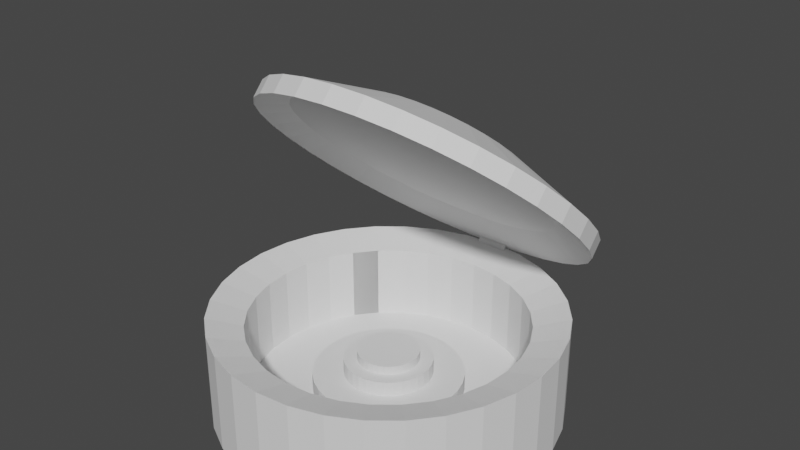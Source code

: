 # Source: Spieluhr.blend  (saved by Blender 3.0.42; exported with 4.5.12 LTS)
import bpy
from mathutils import Matrix  # noqa: F401  (used for matrix-valued properties, if any)

bpy.ops.wm.read_factory_settings(use_empty=True)
scene = bpy.context.scene
scene.name = 'Scene'

# ---- collections
col_collection = bpy.data.collections.new('Collection'); scene.collection.children.link(col_collection)

# ---- world
world_world = bpy.data.worlds.new('World'); scene.world = world_world
world_world.use_nodes = True; world_world.node_tree.nodes.clear()
_N = world_world.node_tree.nodes; _L = world_world.node_tree.links
n0 = _N.new('ShaderNodeOutputWorld'); n0.name = 'World Output'; n0.location = (300, 300)
n1 = _N.new('ShaderNodeBackground'); n1.name = 'Background'; n1.location = (10, 300)
n1.inputs[0].default_value = (0.05088, 0.05088, 0.05088, 1.0)
_L.new(n1.outputs[0], n0.inputs[0])
n0.is_active_output = True
world_world.color = (0.05088, 0.05088, 0.05088)
world_world.use_sun_shadow = False
world_world.sun_shadow_jitter_overblur = 0.0

# ---- meshes
me_cylinder = bpy.data.meshes.new('Cylinder')
me_cylinder.from_pydata([(-1.02e-10, 1.015, -1.004), (-1.02e-10, 1.015, -0.4105), (0.1979, 0.995, -1.004), (0.1979, 0.995, -0.4105), (0.3882, 0.9373, -1.004), (0.3882, 0.9373, -0.4105), (0.5636, 0.8435, -1.004), (0.5636, 0.8435, -0.4105), (0.7174, 0.7174, -1.004), (0.7174, 0.7174, -0.4105), (0.8435, 0.5636, -1.004), (0.8435, 0.5636, -0.4105), (0.9373, 0.3882, -1.004), (0.9373, 0.3882, -0.4105), (0.995, 0.1979, -1.004), (0.995, 0.1979, -0.4105), (1.015, -4.431e-08, -1.004), (1.015, -4.431e-08, -0.4105), (0.995, -0.1979, -1.004), (0.995, -0.1979, -0.4105), (0.9373, -0.3882, -1.004), (0.9373, -0.3882, -0.4105), (0.8435, -0.5636, -1.004), (0.8435, -0.5636, -0.4105), (0.7174, -0.7174, -1.004), (0.7174, -0.7174, -0.4105), (0.5636, -0.8435, -1.004), (0.5636, -0.8435, -0.4105), (0.3882, -0.9373, -1.004), (0.3882, -0.9373, -0.4105), (0.1979, -0.995, -1.004), (0.1979, -0.995, -0.4105), (-8.879e-08, -1.015, -1.004), (-8.879e-08, -1.015, -0.4105), (-0.1979, -0.995, -1.004), (-0.1979, -0.995, -0.4105), (-0.3882, -0.9373, -1.004), (-0.3882, -0.9373, -0.4105), (-0.5636, -0.8435, -1.004), (-0.5636, -0.8435, -0.4105), (-0.7174, -0.7174, -1.004), (-0.7174, -0.7174, -0.4105), (-0.8435, -0.5636, -1.004), (-0.8435, -0.5636, -0.4105), (-0.9373, -0.3882, -1.004), (-0.9373, -0.3882, -0.4105), (-0.995, -0.1979, -1.004), (-0.995, -0.1979, -0.4105), (-1.015, 1.213e-08, -1.004), (-1.015, 1.213e-08, -0.4105), (-0.995, 0.1979, -1.004), (-0.995, 0.1979, -0.4105), (-0.9373, 0.3882, -1.004), (-0.9373, 0.3882, -0.4105), (-0.8435, 0.5636, -1.004), (-0.8435, 0.5636, -0.4105), (-0.7174, 0.7174, -1.004), (-0.7174, 0.7174, -0.4105), (-0.5636, 0.8435, -1.004), (-0.5636, 0.8435, -0.4105), (-0.3882, 0.9373, -1.004), (-0.3882, 0.9373, -0.4105), (-0.1979, 0.995, -1.004), (-0.1979, 0.995, -0.4105), (1.632e-10, 0.8033, -1.005), (0.1567, 0.7878, -1.005), (0.1567, 0.7878, -0.4723), (1.632e-10, 0.8033, -0.4723), (0.3074, 0.7421, -1.005), (0.3074, 0.7421, -0.4723), (0.4463, 0.6679, -1.005), (0.4463, 0.6679, -0.4723), (0.568, 0.568, -1.005), (0.568, 0.568, -0.4723), (0.6679, 0.4463, -1.005), (0.6679, 0.4463, -0.4723), (0.7421, 0.3074, -1.005), (0.7421, 0.3074, -0.4723), (0.7878, 0.1567, -1.005), (0.7878, 0.1567, -0.4723), (0.8033, -3.655e-08, -1.005), (0.8033, -3.655e-08, -0.4723), (0.7878, -0.1567, -1.005), (0.7878, -0.1567, -0.4723), (0.7421, -0.3074, -1.005), (0.7421, -0.3074, -0.4723), (0.6679, -0.4463, -1.005), (0.6679, -0.4463, -0.4723), (0.568, -0.568, -1.005), (0.568, -0.568, -0.4723), (0.4463, -0.6679, -1.005), (0.4463, -0.6679, -0.4723), (0.3074, -0.7421, -1.005), (0.3074, -0.7421, -0.4723), (0.1567, -0.7878, -1.005), (0.1567, -0.7878, -0.4723), (-7.006e-08, -0.8033, -1.005), (-7.006e-08, -0.8033, -0.4723), (-0.1567, -0.7878, -1.005), (-0.1567, -0.7878, -0.4723), (-0.3074, -0.7421, -1.005), (-0.3074, -0.7421, -0.4723), (-0.4463, -0.6679, -1.005), (-0.4463, -0.6679, -0.4723), (-0.568, -0.568, -1.005), (-0.568, -0.568, -0.4723), (-0.6679, -0.4463, -1.005), (-0.6679, -0.4463, -0.4723), (-0.7421, -0.3074, -1.005), (-0.7421, -0.3074, -0.4723), (-0.7878, -0.1567, -1.005), (-0.7878, -0.1567, -0.4723), (-0.8033, 8.142e-09, -1.005), (-0.8033, 8.142e-09, -0.4723), (-0.7878, 0.1567, -1.005), (-0.7878, 0.1567, -0.4723), (-0.7421, 0.3074, -1.005), (-0.7421, 0.3074, -0.4723), (-0.6679, 0.4463, -1.005), (-0.6679, 0.4463, -0.4723), (-0.568, 0.568, -1.005), (-0.568, 0.568, -0.4723), (-0.4463, 0.6679, -1.005), (-0.4463, 0.6679, -0.4723), (-0.3074, 0.7421, -1.005), (-0.3074, 0.7421, -0.4723), (-0.1567, 0.7878, -1.005), (-0.1567, 0.7878, -0.4723), (4.659e-10, 0.8033, -0.9231), (0.1567, 0.7878, -0.9231), (0.3074, 0.7421, -0.9231), (0.4463, 0.6679, -0.9231), (0.568, 0.568, -0.9231), (0.6679, 0.4463, -0.9231), (0.7421, 0.3074, -0.9231), (0.7878, 0.1567, -0.9231), (0.8033, -3.655e-08, -0.9231), (0.7878, -0.1567, -0.9231), (0.7421, -0.3074, -0.9231), (0.6679, -0.4463, -0.9231), (0.568, -0.568, -0.9231), (0.4463, -0.6679, -0.9231), (0.3074, -0.7421, -0.9231), (0.1567, -0.7878, -0.9231), (-6.976e-08, -0.8033, -0.9231), (-0.1567, -0.7878, -0.9231), (-0.3074, -0.7421, -0.9231), (-0.4463, -0.6679, -0.9231), (-0.568, -0.568, -0.9231), (-0.6679, -0.4463, -0.9231), (-0.7421, -0.3074, -0.9231), (-0.7878, -0.1567, -0.9231), (-0.8033, 8.142e-09, -0.9231), (-0.7878, 0.1567, -0.9231), (-0.7421, 0.3074, -0.9231), (-0.6679, 0.4463, -0.9231), (-0.568, 0.568, -0.9231), (-0.4463, 0.6679, -0.9231), (-0.3074, 0.7421, -0.9231), (-0.1567, 0.7878, -0.9231)], [], [(0, 1, 3, 2), (2, 3, 5, 4), (4, 5, 7, 6), (6, 7, 9, 8), (8, 9, 11, 10), (10, 11, 13, 12), (12, 13, 15, 14), (14, 15, 17, 16), (16, 17, 19, 18), (18, 19, 21, 20), (20, 21, 23, 22), (22, 23, 25, 24), (24, 25, 27, 26), (26, 27, 29, 28), (28, 29, 31, 30), (30, 31, 33, 32), (32, 33, 35, 34), (34, 35, 37, 36), (36, 37, 39, 38), (38, 39, 41, 40), (40, 41, 43, 42), (42, 43, 45, 44), (44, 45, 47, 46), (46, 47, 49, 48), (48, 49, 51, 50), (50, 51, 53, 52), (52, 53, 55, 54), (54, 55, 57, 56), (56, 57, 59, 58), (58, 59, 61, 60), (29, 27, 91, 93), (60, 61, 63, 62), (62, 63, 1, 0), (44, 46, 110, 108), (104, 106, 149, 148), (62, 0, 64, 126), (47, 45, 109, 111), (10, 12, 76, 74), (1, 63, 127, 67), (28, 30, 94, 92), (13, 11, 75, 77), (46, 48, 112, 110), (31, 29, 93, 95), (49, 47, 111, 113), (12, 14, 78, 76), (30, 32, 96, 94), (15, 13, 77, 79), (48, 50, 114, 112), (33, 31, 95, 97), (51, 49, 113, 115), (14, 16, 80, 78), (32, 34, 98, 96), (17, 15, 79, 81), (50, 52, 116, 114), (35, 33, 97, 99), (53, 51, 115, 117), (16, 18, 82, 80), (34, 36, 100, 98), (19, 17, 81, 83), (0, 2, 65, 64), (52, 54, 118, 116), (37, 35, 99, 101), (3, 1, 67, 66), (55, 53, 117, 119), (18, 20, 84, 82), (36, 38, 102, 100), (21, 19, 83, 85), (54, 56, 120, 118), (39, 37, 101, 103), (2, 4, 68, 65), (57, 55, 119, 121), (20, 22, 86, 84), (5, 3, 66, 69), (38, 40, 104, 102), (23, 21, 85, 87), (56, 58, 122, 120), (41, 39, 103, 105), (4, 6, 70, 68), (59, 57, 121, 123), (22, 24, 88, 86), (7, 5, 69, 71), (40, 42, 106, 104), (25, 23, 87, 89), (58, 60, 124, 122), (43, 41, 105, 107), (6, 8, 72, 70), (61, 59, 123, 125), (24, 26, 90, 88), (9, 7, 71, 73), (42, 44, 108, 106), (27, 25, 89, 91), (60, 62, 126, 124), (45, 43, 107, 109), (8, 10, 74, 72), (63, 61, 125, 127), (26, 28, 92, 90), (11, 9, 73, 75), (93, 92, 94, 95), (119, 118, 120, 121), (118, 119, 121, 123, 122, 120), (117, 116, 118, 119), (115, 114, 116, 117), (113, 112, 114, 115), (111, 110, 112, 113), (109, 108, 110, 111), (107, 106, 108, 109), (105, 104, 106, 107), (103, 102, 104, 105), (101, 100, 102, 103), (99, 98, 100, 101), (97, 96, 98, 99), (95, 94, 96, 97), (91, 90, 92, 93), (89, 88, 90, 91), (87, 86, 88, 89), (85, 84, 86, 87), (83, 82, 84, 85), (81, 80, 82, 83), (79, 78, 80, 81), (77, 76, 78, 79), (75, 74, 76, 77), (73, 72, 74, 75), (71, 70, 72, 73), (69, 68, 70, 71), (66, 65, 68, 69), (67, 64, 65, 66), (127, 126, 64, 67), (125, 124, 126, 127), (123, 122, 124, 125), (128, 129, 130, 131, 132, 133, 134, 135, 136, 137, 138, 139, 140, 141, 142, 143, 144, 145, 146, 147, 148, 149, 150, 151, 152, 153, 154, 155, 156, 157, 158, 159), (64, 65, 129, 128), (118, 120, 156, 155), (78, 80, 136, 135), (92, 94, 143, 142), (106, 108, 150, 149), (65, 68, 130, 129), (120, 122, 157, 156), (80, 82, 137, 136), (94, 96, 144, 143), (108, 110, 151, 150), (68, 70, 131, 130), (122, 124, 158, 157), (82, 84, 138, 137), (96, 98, 145, 144), (110, 112, 152, 151), (70, 72, 132, 131), (124, 126, 159, 158), (84, 86, 139, 138), (98, 100, 146, 145), (112, 114, 153, 152), (72, 74, 133, 132), (126, 64, 128, 159), (86, 88, 140, 139), (100, 102, 147, 146), (114, 116, 154, 153), (74, 76, 134, 133), (88, 90, 141, 140), (102, 104, 148, 147), (116, 118, 155, 154), (76, 78, 135, 134), (90, 92, 142, 141)])
_uv = me_cylinder.uv_layers.new(name='UVMap')
_uv.uv.foreach_set('vector', [1.0, 0.5, 1.0, 1.0, 0.9688, 1.0, 0.9688, 0.5, 0.9688, 0.5, 0.9688, 1.0, 0.9375, 1.0, 0.9375, 0.5, 0.9375, 0.5, 0.9375, 1.0, 0.9062, 1.0, 0.9062, 0.5, 0.9062, 0.5, 0.9062, 1.0, 0.875, 1.0, 0.875, 0.5, 0.875, 0.5, 0.875, 1.0, 0.8438, 1.0, 0.8438, 0.5, 0.8438, 0.5, 0.8438, 1.0, 0.8125, 1.0, 0.8125, 0.5, 0.8125, 0.5, 0.8125, 1.0, 0.7812, 1.0, 0.7812, 0.5, 0.7812, 0.5, 0.7812, 1.0, 0.75, 1.0, 0.75, 0.5, 0.75, 0.5, 0.75, 1.0, 0.7188, 1.0, 0.7188, 0.5, 0.7188, 0.5, 0.7188, 1.0, 0.6875, 1.0, 0.6875, 0.5, 0.6875, 0.5, 0.6875, 1.0, 0.6562, 1.0, 0.6562, 0.5, 0.6562, 0.5, 0.6562, 1.0, 0.625, 1.0, 0.625, 0.5, 0.625, 0.5, 0.625, 1.0, 0.5938, 1.0, 0.5938, 0.5, 0.5938, 0.5, 0.5938, 1.0, 0.5625, 1.0, 0.5625, 0.5, 0.5625, 0.5, 0.5625, 1.0, 0.5312, 1.0, 0.5312, 0.5, 0.5312, 0.5, 0.5312, 1.0, 0.5, 1.0, 0.5, 0.5, 0.5, 0.5, 0.5, 1.0, 0.4688, 1.0, 0.4688, 0.5, 0.4688, 0.5, 0.4688, 1.0, 0.4375, 1.0, 0.4375, 0.5, 0.4375, 0.5, 0.4375, 1.0, 0.4062, 1.0, 0.4062, 0.5, 0.4062, 0.5, 0.4062, 1.0, 0.375, 1.0, 0.375, 0.5, 0.375, 0.5, 0.375, 1.0, 0.3438, 1.0, 0.3438, 0.5, 0.3438, 0.5, 0.3438, 1.0, 0.3125, 1.0, 0.3125, 0.5, 0.3125, 0.5, 0.3125, 1.0, 0.2812, 1.0, 0.2812, 0.5, 0.2812, 0.5, 0.2812, 1.0, 0.25, 1.0, 0.25, 0.5, 0.25, 0.5, 0.25, 1.0, 0.2188, 1.0, 0.2188, 0.5, 0.2188, 0.5, 0.2188, 1.0, 0.1875, 1.0, 0.1875, 0.5, 0.1875, 0.5, 0.1875, 1.0, 0.1562, 1.0, 0.1562, 0.5, 0.1562, 0.5, 0.1562, 1.0, 0.125, 1.0, 0.125, 0.5, 0.125, 0.5, 0.125, 1.0, 0.09375, 1.0, 0.09375, 0.5, 0.09375, 0.5, 0.09375, 1.0, 0.0625, 1.0, 0.0625, 0.5, 0.5625, 1.0, 0.5938, 1.0, 0.5938, 1.0, 0.5625, 1.0, 0.0625, 0.5, 0.0625, 1.0, 0.03125, 1.0, 0.03125, 0.5, 0.03125, 0.5, 0.03125, 1.0, 0.0, 1.0, 0.0, 0.5, 0.3125, 0.5, 0.2812, 0.5, 0.2812, 0.5, 0.3125, 0.5, 0.375, 0.5, 0.3438, 0.5, 0.3438, 0.5, 0.375, 0.5, 0.03125, 0.5, 0.0, 0.5, 0.0, 0.5, 0.03125, 0.5, 0.2812, 1.0, 0.3125, 1.0, 0.3125, 1.0, 0.2812, 1.0, 0.8438, 0.5, 0.8125, 0.5, 0.8125, 0.5, 0.8438, 0.5, 0.0, 1.0, 0.03125, 1.0, 0.03125, 1.0, 0.0, 1.0, 0.5625, 0.5, 0.5312, 0.5, 0.5312, 0.5, 0.5625, 0.5, 0.8125, 1.0, 0.8438, 1.0, 0.8438, 1.0, 0.8125, 1.0, 0.2812, 0.5, 0.25, 0.5, 0.25, 0.5, 0.2812, 0.5, 0.5312, 1.0, 0.5625, 1.0, 0.5625, 1.0, 0.5312, 1.0, 0.25, 1.0, 0.2812, 1.0, 0.2812, 1.0, 0.25, 1.0, 0.8125, 0.5, 0.7812, 0.5, 0.7812, 0.5, 0.8125, 0.5, 0.5312, 0.5, 0.5, 0.5, 0.5, 0.5, 0.5312, 0.5, 0.7812, 1.0, 0.8125, 1.0, 0.8125, 1.0, 0.7812, 1.0, 0.25, 0.5, 0.2188, 0.5, 0.2188, 0.5, 0.25, 0.5, 0.5, 1.0, 0.5312, 1.0, 0.5312, 1.0, 0.5, 1.0, 0.2188, 1.0, 0.25, 1.0, 0.25, 1.0, 0.2188, 1.0, 0.7812, 0.5, 0.75, 0.5, 0.75, 0.5, 0.7812, 0.5, 0.5, 0.5, 0.4688, 0.5, 0.4688, 0.5, 0.5, 0.5, 0.75, 1.0, 0.7812, 1.0, 0.7812, 1.0, 0.75, 1.0, 0.2188, 0.5, 0.1875, 0.5, 0.1875, 0.5, 0.2188, 0.5, 0.4688, 1.0, 0.5, 1.0, 0.5, 1.0, 0.4688, 1.0, 0.1875, 1.0, 0.2188, 1.0, 0.2188, 1.0, 0.1875, 1.0, 0.75, 0.5, 0.7188, 0.5, 0.7188, 0.5, 0.75, 0.5, 0.4688, 0.5, 0.4375, 0.5, 0.4375, 0.5, 0.4688, 0.5, 0.7188, 1.0, 0.75, 1.0, 0.75, 1.0, 0.7188, 1.0, 1.0, 0.5, 0.9688, 0.5, 0.9688, 0.5, 1.0, 0.5, 0.1875, 0.5, 0.1562, 0.5, 0.1562, 0.5, 0.1875, 0.5, 0.4375, 1.0, 0.4688, 1.0, 0.4688, 1.0, 0.4375, 1.0, 0.9688, 1.0, 1.0, 1.0, 1.0, 1.0, 0.9688, 1.0, 0.1562, 1.0, 0.1875, 1.0, 0.1875, 1.0, 0.1562, 1.0, 0.7188, 0.5, 0.6875, 0.5, 0.6875, 0.5, 0.7188, 0.5, 0.4375, 0.5, 0.4062, 0.5, 0.4062, 0.5, 0.4375, 0.5, 0.6875, 1.0, 0.7188, 1.0, 0.7188, 1.0, 0.6875, 1.0, 0.1562, 0.5, 0.125, 0.5, 0.125, 0.5, 0.1562, 0.5, 0.4062, 1.0, 0.4375, 1.0, 0.4375, 1.0, 0.4062, 1.0, 0.9688, 0.5, 0.9375, 0.5, 0.9375, 0.5, 0.9688, 0.5, 0.125, 1.0, 0.1562, 1.0, 0.1562, 1.0, 0.125, 1.0, 0.6875, 0.5, 0.6562, 0.5, 0.6562, 0.5, 0.6875, 0.5, 0.9375, 1.0, 0.9688, 1.0, 0.9688, 1.0, 0.9375, 1.0, 0.4062, 0.5, 0.375, 0.5, 0.375, 0.5, 0.4062, 0.5, 0.6562, 1.0, 0.6875, 1.0, 0.6875, 1.0, 0.6562, 1.0, 0.125, 0.5, 0.09375, 0.5, 0.09375, 0.5, 0.125, 0.5, 0.375, 1.0, 0.4062, 1.0, 0.4062, 1.0, 0.375, 1.0, 0.9375, 0.5, 0.9062, 0.5, 0.9062, 0.5, 0.9375, 0.5, 0.09375, 1.0, 0.125, 1.0, 0.125, 1.0, 0.09375, 1.0, 0.6562, 0.5, 0.625, 0.5, 0.625, 0.5, 0.6562, 0.5, 0.9062, 1.0, 0.9375, 1.0, 0.9375, 1.0, 0.9062, 1.0, 0.375, 0.5, 0.3438, 0.5, 0.3438, 0.5, 0.375, 0.5, 0.625, 1.0, 0.6562, 1.0, 0.6562, 1.0, 0.625, 1.0, 0.09375, 0.5, 0.0625, 0.5, 0.0625, 0.5, 0.09375, 0.5, 0.3438, 1.0, 0.375, 1.0, 0.375, 1.0, 0.3438, 1.0, 0.9062, 0.5, 0.875, 0.5, 0.875, 0.5, 0.9062, 0.5, 0.0625, 1.0, 0.09375, 1.0, 0.09375, 1.0, 0.0625, 1.0, 0.625, 0.5, 0.5938, 0.5, 0.5938, 0.5, 0.625, 0.5, 0.875, 1.0, 0.9062, 1.0, 0.9062, 1.0, 0.875, 1.0, 0.3438, 0.5, 0.3125, 0.5, 0.3125, 0.5, 0.3438, 0.5, 0.5938, 1.0, 0.625, 1.0, 0.625, 1.0, 0.5938, 1.0, 0.0625, 0.5, 0.03125, 0.5, 0.03125, 0.5, 0.0625, 0.5, 0.3125, 1.0, 0.3438, 1.0, 0.3438, 1.0, 0.3125, 1.0, 0.875, 0.5, 0.8438, 0.5, 0.8438, 0.5, 0.875, 0.5, 0.03125, 1.0, 0.0625, 1.0, 0.0625, 1.0, 0.03125, 1.0, 0.5938, 0.5, 0.5625, 0.5, 0.5625, 0.5, 0.5938, 0.5, 0.8438, 1.0, 0.875, 1.0, 0.875, 1.0, 0.8438, 1.0, 0.0, 0.0, 0.0, 0.0, 0.0, 0.0, 0.0, 0.0, 0.0, 0.0, 0.0, 0.0, 0.0, 0.0, 0.0, 0.0, 0.0, 0.0, 0.0, 0.0, 0.125, 1.0, 0.09375, 1.0, 0.6167, 0.4496, 0.5803, 0.4197, 0.0, 0.0, 0.0, 0.0, 0.0, 0.0, 0.0, 0.0, 0.0, 0.0, 0.0, 0.0, 0.0, 0.0, 0.0, 0.0, 0.0, 0.0, 0.0, 0.0, 0.0, 0.0, 0.0, 0.0, 0.0, 0.0, 0.0, 0.0, 0.0, 0.0, 0.0, 0.0, 0.0, 0.0, 0.0, 0.0, 0.0, 0.0, 0.0, 0.0, 0.0, 0.0, 0.0, 0.0, 0.0, 0.0, 0.0, 0.0, 0.0, 0.0, 0.0, 0.0, 0.0, 0.0, 0.0, 0.0, 0.0, 0.0, 0.0, 0.0, 0.0, 0.0, 0.0, 0.0, 0.0, 0.0, 0.0, 0.0, 0.0, 0.0, 0.0, 0.0, 0.0, 0.0, 0.0, 0.0, 0.0, 0.0, 0.0, 0.0, 0.0, 0.0, 0.0, 0.0, 0.0, 0.0, 0.0, 0.0, 0.0, 0.0, 0.0, 0.0, 0.0, 0.0, 0.0, 0.0, 0.0, 0.0, 0.0, 0.0, 0.0, 0.0, 0.0, 0.0, 0.0, 0.0, 0.0, 0.0, 0.0, 0.0, 0.0, 0.0, 0.0, 0.0, 0.0, 0.0, 0.0, 0.0, 0.0, 0.0, 0.0, 0.0, 0.0, 0.0, 0.0, 0.0, 0.0, 0.0, 0.0, 0.0, 0.0, 0.0, 0.0, 0.0, 0.0, 0.0, 0.0, 0.0, 0.0, 0.0, 0.0, 0.0, 0.0, 0.0, 0.0, 0.0, 0.0, 0.0, 0.0, 0.0, 0.0, 0.0, 0.0, 0.0, 0.0, 0.0, 0.0, 0.0, 0.0, 0.0, 0.0, 0.0, 0.0, 0.0, 0.0, 0.0, 0.0, 0.0, 0.0, 0.0, 0.0, 0.0, 0.0, 0.0, 0.0, 0.0, 0.0, 0.0, 0.0, 0.0, 0.0, 0.0, 0.0, 0.0, 0.0, 0.0, 0.0, 0.0, 0.0, 0.0, 0.0, 0.0, 0.0, 0.0, 0.0, 0.0, 0.0, 0.0, 0.0, 0.0, 0.0, 0.0, 0.0, 0.0, 0.0, 0.0, 0.0, 0.0, 0.0, 0.0, 0.0, 0.0, 0.0, 0.0, 0.0, 0.0, 0.0, 0.0, 0.0, 0.0, 0.0, 0.0, 0.0, 0.0, 0.0, 0.0, 0.0, 0.0, 0.0, 0.0, 0.0, 0.0, 0.75, 0.49, 0.7968, 0.4854, 0.8418, 0.4717, 0.8833, 0.4496, 0.9197, 0.4197, 0.9496, 0.3833, 0.9717, 0.3418, 0.9854, 0.2968, 0.99, 0.25, 0.9854, 0.2032, 0.9717, 0.1582, 0.9496, 0.1167, 0.9197, 0.08029, 0.8833, 0.05045, 0.8418, 0.02827, 0.7968, 0.01461, 0.75, 0.01, 0.7032, 0.01461, 0.6582, 0.02827, 0.6167, 0.05045, 0.5803, 0.08029, 0.5504, 0.1167, 0.5283, 0.1582, 0.5146, 0.2032, 0.51, 0.25, 0.5146, 0.2968, 0.5283, 0.3418, 0.5504, 0.3833, 0.5803, 0.4197, 0.6167, 0.4496, 0.6582, 0.4717, 0.7032, 0.4854, 1.0, 0.5, 0.9688, 0.5, 0.9688, 0.5, 1.0, 0.5, 0.1562, 0.5, 0.125, 0.5, 0.125, 0.5, 0.1562, 0.5, 0.7812, 0.5, 0.75, 0.5, 0.75, 0.5, 0.7812, 0.5, 0.5625, 0.5, 0.5312, 0.5, 0.5312, 0.5, 0.5625, 0.5, 0.3438, 0.5, 0.3125, 0.5, 0.3125, 0.5, 0.3438, 0.5, 0.9688, 0.5, 0.9375, 0.5, 0.9375, 0.5, 0.9688, 0.5, 0.125, 0.5, 0.09375, 0.5, 0.09375, 0.5, 0.125, 0.5, 0.75, 0.5, 0.7188, 0.5, 0.7188, 0.5, 0.75, 0.5, 0.5312, 0.5, 0.5, 0.5, 0.5, 0.5, 0.5312, 0.5, 0.3125, 0.5, 0.2812, 0.5, 0.2812, 0.5, 0.3125, 0.5, 0.9375, 0.5, 0.9062, 0.5, 0.9062, 0.5, 0.9375, 0.5, 0.09375, 0.5, 0.0625, 0.5, 0.0625, 0.5, 0.09375, 0.5, 0.7188, 0.5, 0.6875, 0.5, 0.6875, 0.5, 0.7188, 0.5, 0.5, 0.5, 0.4688, 0.5, 0.4688, 0.5, 0.5, 0.5, 0.2812, 0.5, 0.25, 0.5, 0.25, 0.5, 0.2812, 0.5, 0.9062, 0.5, 0.875, 0.5, 0.875, 0.5, 0.9062, 0.5, 0.0625, 0.5, 0.03125, 0.5, 0.03125, 0.5, 0.0625, 0.5, 0.6875, 0.5, 0.6562, 0.5, 0.6562, 0.5, 0.6875, 0.5, 0.4688, 0.5, 0.4375, 0.5, 0.4375, 0.5, 0.4688, 0.5, 0.25, 0.5, 0.2188, 0.5, 0.2188, 0.5, 0.25, 0.5, 0.875, 0.5, 0.8438, 0.5, 0.8438, 0.5, 0.875, 0.5, 0.03125, 0.5, 0.0, 0.5, 0.0, 0.5, 0.03125, 0.5, 0.6562, 0.5, 0.625, 0.5, 0.625, 0.5, 0.6562, 0.5, 0.4375, 0.5, 0.4062, 0.5, 0.4062, 0.5, 0.4375, 0.5, 0.2188, 0.5, 0.1875, 0.5, 0.1875, 0.5, 0.2188, 0.5, 0.8438, 0.5, 0.8125, 0.5, 0.8125, 0.5, 0.8438, 0.5, 0.625, 0.5, 0.5938, 0.5, 0.5938, 0.5, 0.625, 0.5, 0.4062, 0.5, 0.375, 0.5, 0.375, 0.5, 0.4062, 0.5, 0.1875, 0.5, 0.1562, 0.5, 0.1562, 0.5, 0.1875, 0.5, 0.8125, 0.5, 0.7812, 0.5, 0.7812, 0.5, 0.8125, 0.5, 0.5938, 0.5, 0.5625, 0.5, 0.5625, 0.5, 0.5938, 0.5])
me_cylinder.use_remesh_fix_poles = True
me_cylinder.use_remesh_preserve_attributes = False
me_cylinder.update()
me_cylinder_001 = bpy.data.meshes.new('Cylinder.001')
me_cylinder_001.from_pydata([(13.28, -1.314, -3.102), (13.28, -1.314, 3.037), (13.47, -1.333, -3.102), (13.47, -1.333, 3.037), (13.66, -1.39, -3.102), (13.66, -1.39, 3.037), (13.83, -1.482, -3.102), (13.83, -1.482, 3.037), (13.98, -1.607, -3.102), (13.98, -1.607, 3.037), (14.11, -1.758, -3.102), (14.11, -1.758, 3.037), (14.2, -1.931, -3.102), (14.2, -1.931, 3.037), (14.26, -2.119, -3.102), (14.26, -2.119, 3.037), (14.28, -2.314, -3.102), (14.28, -2.314, 3.037), (14.26, -2.509, -3.102), (14.26, -2.509, 3.037), (14.2, -2.697, -3.102), (14.2, -2.697, 3.037), (14.11, -2.869, -3.102), (14.11, -2.869, 3.037), (13.98, -3.021, -3.102), (13.98, -3.021, 3.037), (13.83, -3.145, -3.102), (13.83, -3.145, 3.037), (13.66, -3.238, -3.102), (13.66, -3.238, 3.037), (13.47, -3.295, -3.102), (13.47, -3.295, 3.037), (13.28, -3.314, -3.102), (13.28, -3.314, 3.037), (13.08, -3.295, -3.102), (13.08, -3.295, 3.037), (12.89, -3.238, -3.102), (12.89, -3.238, 3.037), (12.72, -3.145, -3.102), (12.72, -3.145, 3.037), (12.57, -3.021, -3.102), (12.57, -3.021, 3.037), (12.44, -2.869, -3.102), (12.44, -2.869, 3.037), (12.35, -2.697, -3.102), (12.35, -2.697, 3.037), (12.29, -2.509, -3.102), (12.29, -2.509, 3.037), (12.28, -2.314, -3.102), (12.28, -2.314, 3.037), (12.29, -2.119, -3.102), (12.29, -2.119, 3.037), (12.35, -1.931, -3.102), (12.35, -1.931, 3.037), (12.44, -1.758, -3.102), (12.44, -1.758, 3.037), (12.57, -1.607, -3.102), (12.57, -1.607, 3.037), (12.72, -1.482, -3.102), (12.72, -1.482, 3.037), (12.89, -1.39, -3.102), (12.89, -1.39, 3.037), (13.08, -1.333, -3.102), (13.08, -1.333, 3.037)], [], [(0, 1, 3, 2), (2, 3, 5, 4), (4, 5, 7, 6), (6, 7, 9, 8), (8, 9, 11, 10), (10, 11, 13, 12), (12, 13, 15, 14), (14, 15, 17, 16), (16, 17, 19, 18), (18, 19, 21, 20), (20, 21, 23, 22), (22, 23, 25, 24), (24, 25, 27, 26), (26, 27, 29, 28), (28, 29, 31, 30), (30, 31, 33, 32), (32, 33, 35, 34), (34, 35, 37, 36), (36, 37, 39, 38), (38, 39, 41, 40), (40, 41, 43, 42), (42, 43, 45, 44), (44, 45, 47, 46), (46, 47, 49, 48), (48, 49, 51, 50), (50, 51, 53, 52), (52, 53, 55, 54), (54, 55, 57, 56), (56, 57, 59, 58), (58, 59, 61, 60), (3, 1, 63, 61, 59, 57, 55, 53, 51, 49, 47, 45, 43, 41, 39, 37, 35, 33, 31, 29, 27, 25, 23, 21, 19, 17, 15, 13, 11, 9, 7, 5), (60, 61, 63, 62), (62, 63, 1, 0), (0, 2, 4, 6, 8, 10, 12, 14, 16, 18, 20, 22, 24, 26, 28, 30, 32, 34, 36, 38, 40, 42, 44, 46, 48, 50, 52, 54, 56, 58, 60, 62)])
_uv = me_cylinder_001.uv_layers.new(name='UVMap')
_uv.uv.foreach_set('vector', [1.0, 0.5, 1.0, 1.0, 0.9688, 1.0, 0.9688, 0.5, 0.9688, 0.5, 0.9688, 1.0, 0.9375, 1.0, 0.9375, 0.5, 0.9375, 0.5, 0.9375, 1.0, 0.9062, 1.0, 0.9062, 0.5, 0.9062, 0.5, 0.9062, 1.0, 0.875, 1.0, 0.875, 0.5, 0.875, 0.5, 0.875, 1.0, 0.8438, 1.0, 0.8438, 0.5, 0.8438, 0.5, 0.8438, 1.0, 0.8125, 1.0, 0.8125, 0.5, 0.8125, 0.5, 0.8125, 1.0, 0.7812, 1.0, 0.7812, 0.5, 0.7812, 0.5, 0.7812, 1.0, 0.75, 1.0, 0.75, 0.5, 0.75, 0.5, 0.75, 1.0, 0.7188, 1.0, 0.7188, 0.5, 0.7188, 0.5, 0.7188, 1.0, 0.6875, 1.0, 0.6875, 0.5, 0.6875, 0.5, 0.6875, 1.0, 0.6562, 1.0, 0.6562, 0.5, 0.6562, 0.5, 0.6562, 1.0, 0.625, 1.0, 0.625, 0.5, 0.625, 0.5, 0.625, 1.0, 0.5938, 1.0, 0.5938, 0.5, 0.5938, 0.5, 0.5938, 1.0, 0.5625, 1.0, 0.5625, 0.5, 0.5625, 0.5, 0.5625, 1.0, 0.5312, 1.0, 0.5312, 0.5, 0.5312, 0.5, 0.5312, 1.0, 0.5, 1.0, 0.5, 0.5, 0.5, 0.5, 0.5, 1.0, 0.4688, 1.0, 0.4688, 0.5, 0.4688, 0.5, 0.4688, 1.0, 0.4375, 1.0, 0.4375, 0.5, 0.4375, 0.5, 0.4375, 1.0, 0.4062, 1.0, 0.4062, 0.5, 0.4062, 0.5, 0.4062, 1.0, 0.375, 1.0, 0.375, 0.5, 0.375, 0.5, 0.375, 1.0, 0.3438, 1.0, 0.3438, 0.5, 0.3438, 0.5, 0.3438, 1.0, 0.3125, 1.0, 0.3125, 0.5, 0.3125, 0.5, 0.3125, 1.0, 0.2812, 1.0, 0.2812, 0.5, 0.2812, 0.5, 0.2812, 1.0, 0.25, 1.0, 0.25, 0.5, 0.25, 0.5, 0.25, 1.0, 0.2188, 1.0, 0.2188, 0.5, 0.2188, 0.5, 0.2188, 1.0, 0.1875, 1.0, 0.1875, 0.5, 0.1875, 0.5, 0.1875, 1.0, 0.1562, 1.0, 0.1562, 0.5, 0.1562, 0.5, 0.1562, 1.0, 0.125, 1.0, 0.125, 0.5, 0.125, 0.5, 0.125, 1.0, 0.09375, 1.0, 0.09375, 0.5, 0.09375, 0.5, 0.09375, 1.0, 0.0625, 1.0, 0.0625, 0.5, 0.2968, 0.4854, 0.25, 0.49, 0.2032, 0.4854, 0.1582, 0.4717, 0.1167, 0.4496, 0.08029, 0.4197, 0.05045, 0.3833, 0.02827, 0.3418, 0.01461, 0.2968, 0.01, 0.25, 0.01461, 0.2032, 0.02827, 0.1582, 0.05045, 0.1167, 0.08029, 0.08029, 0.1167, 0.05045, 0.1582, 0.02827, 0.2032, 0.01461, 0.25, 0.01, 0.2968, 0.01461, 0.3418, 0.02827, 0.3833, 0.05045, 0.4197, 0.08029, 0.4496, 0.1167, 0.4717, 0.1582, 0.4854, 0.2032, 0.49, 0.25, 0.4854, 0.2968, 0.4717, 0.3418, 0.4496, 0.3833, 0.4197, 0.4197, 0.3833, 0.4496, 0.3418, 0.4717, 0.0625, 0.5, 0.0625, 1.0, 0.03125, 1.0, 0.03125, 0.5, 0.03125, 0.5, 0.03125, 1.0, 0.0, 1.0, 0.0, 0.5, 0.75, 0.49, 0.7968, 0.4854, 0.8418, 0.4717, 0.8833, 0.4496, 0.9197, 0.4197, 0.9496, 0.3833, 0.9717, 0.3418, 0.9854, 0.2968, 0.99, 0.25, 0.9854, 0.2032, 0.9717, 0.1582, 0.9496, 0.1167, 0.9197, 0.08029, 0.8833, 0.05045, 0.8418, 0.02827, 0.7968, 0.01461, 0.75, 0.01, 0.7032, 0.01461, 0.6582, 0.02827, 0.6167, 0.05045, 0.5803, 0.08029, 0.5504, 0.1167, 0.5283, 0.1582, 0.5146, 0.2032, 0.51, 0.25, 0.5146, 0.2968, 0.5283, 0.3418, 0.5504, 0.3833, 0.5803, 0.4197, 0.6167, 0.4496, 0.6582, 0.4717, 0.7032, 0.4854])
me_cylinder_001.use_remesh_fix_poles = True
me_cylinder_001.use_remesh_preserve_attributes = False
me_cylinder_001.update()
me_cylinder_002 = bpy.data.meshes.new('Cylinder.002')
me_cylinder_002.from_pydata([(0.0, 1.0, -1.0), (6.566e-09, 0.5082, -0.8186), (0.1951, 0.9808, -1.0), (0.09915, 0.4984, -0.8186), (0.3827, 0.9239, -1.0), (0.1945, 0.4695, -0.8186), (0.5556, 0.8315, -1.0), (0.2823, 0.4226, -0.8186), (0.7071, 0.7071, -1.0), (0.3594, 0.3594, -0.8186), (0.8315, 0.5556, -1.0), (0.4226, 0.2823, -0.8186), (0.9239, 0.3827, -1.0), (0.4695, 0.1945, -0.8186), (0.9808, 0.1951, -1.0), (0.4984, 0.09915, -0.8186), (1.0, -4.371e-08, -1.0), (0.5082, -2.45e-08, -0.8186), (0.9808, -0.1951, -1.0), (0.4984, -0.09915, -0.8186), (0.9239, -0.3827, -1.0), (0.4695, -0.1945, -0.8186), (0.8315, -0.5556, -1.0), (0.4226, -0.2823, -0.8186), (0.7071, -0.7071, -1.0), (0.3594, -0.3594, -0.8186), (0.5556, -0.8315, -1.0), (0.2823, -0.4226, -0.8186), (0.3827, -0.9239, -1.0), (0.1945, -0.4695, -0.8186), (0.1951, -0.9808, -1.0), (0.09915, -0.4984, -0.8186), (-8.742e-08, -1.0, -1.0), (-3.786e-08, -0.5082, -0.8186), (-0.1951, -0.9808, -1.0), (-0.09915, -0.4984, -0.8186), (-0.3827, -0.9239, -1.0), (-0.1945, -0.4695, -0.8186), (-0.5556, -0.8315, -1.0), (-0.2823, -0.4226, -0.8186), (-0.7071, -0.7071, -1.0), (-0.3594, -0.3594, -0.8186), (-0.8315, -0.5556, -1.0), (-0.4226, -0.2823, -0.8186), (-0.9239, -0.3827, -1.0), (-0.4695, -0.1945, -0.8186), (-0.9808, -0.1951, -1.0), (-0.4984, -0.09915, -0.8186), (-1.0, 1.192e-08, -1.0), (-0.5082, 3.777e-09, -0.8186), (-0.9808, 0.1951, -1.0), (-0.4984, 0.09915, -0.8186), (-0.9239, 0.3827, -1.0), (-0.4695, 0.1945, -0.8186), (-0.8315, 0.5556, -1.0), (-0.4226, 0.2823, -0.8186), (-0.7071, 0.7071, -1.0), (-0.3594, 0.3594, -0.8186), (-0.5556, 0.8315, -1.0), (-0.2823, 0.4226, -0.8186), (-0.3827, 0.9239, -1.0), (-0.1945, 0.4695, -0.8186), (-0.1951, 0.9808, -1.0), (-0.09915, 0.4984, -0.8186), (0.0, 1.0, -1.108), (0.1951, 0.9808, -1.108), (0.3827, 0.9239, -1.108), (0.5556, 0.8315, -1.108), (0.7071, 0.7071, -1.108), (0.8315, 0.5556, -1.108), (0.9239, 0.3827, -1.108), (0.9808, 0.1951, -1.108), (1.0, -4.371e-08, -1.108), (0.9808, -0.1951, -1.108), (0.9239, -0.3827, -1.108), (0.8315, -0.5556, -1.108), (0.7071, -0.7071, -1.108), (0.5556, -0.8315, -1.108), (0.3827, -0.9239, -1.108), (0.1951, -0.9808, -1.108), (-8.742e-08, -1.0, -1.108), (-0.1951, -0.9808, -1.108), (-0.3827, -0.9239, -1.108), (-0.5556, -0.8315, -1.108), (-0.7071, -0.7071, -1.108), (-0.8315, -0.5556, -1.108), (-0.9239, -0.3827, -1.108), (-0.9808, -0.1951, -1.108), (-1.0, 1.192e-08, -1.108), (-0.9808, 0.1951, -1.108), (-0.9239, 0.3827, -1.108), (-0.8315, 0.5556, -1.108), (-0.7071, 0.7071, -1.108), (-0.5556, 0.8315, -1.108), (-0.3827, 0.9239, -1.108), (-0.1951, 0.9808, -1.108), (2.925e-09, 0.7149, -1.035), (0.1523, 0.6999, -1.035), (0.2988, 0.6555, -1.035), (0.4338, 0.5833, -1.035), (0.5522, 0.4862, -1.035), (0.6493, 0.3679, -1.035), (0.7214, 0.2329, -1.035), (0.7659, 0.08641, -1.035), (0.7809, -0.06593, -1.035), (0.7659, -0.2183, -1.035), (0.7214, -0.3648, -1.035), (0.6493, -0.4998, -1.035), (0.5522, -0.6181, -1.035), (0.4338, -0.7152, -1.035), (0.2988, -0.7874, -1.035), (0.1523, -0.8318, -1.035), (-6.534e-08, -0.8468, -1.035), (-0.1523, -0.8318, -1.035), (-0.2988, -0.7874, -1.035), (-0.4338, -0.7152, -1.035), (-0.5522, -0.6181, -1.035), (-0.6493, -0.4998, -1.035), (-0.7214, -0.3648, -1.035), (-0.7659, -0.2183, -1.035), (-0.7809, -0.06593, -1.035), (-0.7659, 0.08641, -1.035), (-0.7214, 0.2329, -1.035), (-0.6493, 0.3679, -1.035), (-0.5522, 0.4862, -1.035), (-0.4338, 0.5833, -1.035), (-0.2988, 0.6555, -1.035), (-0.1523, 0.6999, -1.035)], [], [(0, 1, 3, 2), (2, 3, 5, 4), (4, 5, 7, 6), (6, 7, 9, 8), (8, 9, 11, 10), (10, 11, 13, 12), (12, 13, 15, 14), (14, 15, 17, 16), (16, 17, 19, 18), (18, 19, 21, 20), (20, 21, 23, 22), (22, 23, 25, 24), (24, 25, 27, 26), (26, 27, 29, 28), (28, 29, 31, 30), (30, 31, 33, 32), (32, 33, 35, 34), (34, 35, 37, 36), (36, 37, 39, 38), (38, 39, 41, 40), (40, 41, 43, 42), (42, 43, 45, 44), (44, 45, 47, 46), (46, 47, 49, 48), (48, 49, 51, 50), (50, 51, 53, 52), (52, 53, 55, 54), (54, 55, 57, 56), (56, 57, 59, 58), (58, 59, 61, 60), (3, 1, 63, 61, 59, 57, 55, 53, 51, 49, 47, 45, 43, 41, 39, 37, 35, 33, 31, 29, 27, 25, 23, 21, 19, 17, 15, 13, 11, 9, 7, 5), (60, 61, 63, 62), (62, 63, 1, 0), (36, 38, 83, 82), (90, 91, 123, 122), (54, 56, 92, 91), (10, 12, 70, 69), (28, 30, 79, 78), (46, 48, 88, 87), (2, 4, 66, 65), (20, 22, 75, 74), (38, 40, 84, 83), (56, 58, 93, 92), (12, 14, 71, 70), (30, 32, 80, 79), (48, 50, 89, 88), (4, 6, 67, 66), (22, 24, 76, 75), (40, 42, 85, 84), (58, 60, 94, 93), (14, 16, 72, 71), (32, 34, 81, 80), (50, 52, 90, 89), (6, 8, 68, 67), (24, 26, 77, 76), (42, 44, 86, 85), (60, 62, 95, 94), (16, 18, 73, 72), (34, 36, 82, 81), (52, 54, 91, 90), (8, 10, 69, 68), (26, 28, 78, 77), (44, 46, 87, 86), (0, 2, 65, 64), (62, 0, 64, 95), (18, 20, 74, 73), (96, 97, 98, 99, 100, 101, 102, 103, 104, 105, 106, 107, 108, 109, 110, 111, 112, 113, 114, 115, 116, 117, 118, 119, 120, 121, 122, 123, 124, 125, 126, 127), (77, 78, 110, 109), (64, 65, 97, 96), (91, 92, 124, 123), (78, 79, 111, 110), (65, 66, 98, 97), (92, 93, 125, 124), (79, 80, 112, 111), (66, 67, 99, 98), (93, 94, 126, 125), (80, 81, 113, 112), (67, 68, 100, 99), (94, 95, 127, 126), (81, 82, 114, 113), (68, 69, 101, 100), (95, 64, 96, 127), (82, 83, 115, 114), (69, 70, 102, 101), (83, 84, 116, 115), (70, 71, 103, 102), (84, 85, 117, 116), (71, 72, 104, 103), (85, 86, 118, 117), (72, 73, 105, 104), (86, 87, 119, 118), (73, 74, 106, 105), (87, 88, 120, 119), (74, 75, 107, 106), (88, 89, 121, 120), (75, 76, 108, 107), (89, 90, 122, 121), (76, 77, 109, 108)])
_uv = me_cylinder_002.uv_layers.new(name='UVMap')
_uv.uv.foreach_set('vector', [1.0, 0.5, 1.0, 1.0, 0.9688, 1.0, 0.9688, 0.5, 0.9688, 0.5, 0.9688, 1.0, 0.9375, 1.0, 0.9375, 0.5, 0.9375, 0.5, 0.9375, 1.0, 0.9062, 1.0, 0.9062, 0.5, 0.9062, 0.5, 0.9062, 1.0, 0.875, 1.0, 0.875, 0.5, 0.875, 0.5, 0.875, 1.0, 0.8438, 1.0, 0.8438, 0.5, 0.8438, 0.5, 0.8438, 1.0, 0.8125, 1.0, 0.8125, 0.5, 0.8125, 0.5, 0.8125, 1.0, 0.7812, 1.0, 0.7812, 0.5, 0.7812, 0.5, 0.7812, 1.0, 0.75, 1.0, 0.75, 0.5, 0.75, 0.5, 0.75, 1.0, 0.7188, 1.0, 0.7188, 0.5, 0.7188, 0.5, 0.7188, 1.0, 0.6875, 1.0, 0.6875, 0.5, 0.6875, 0.5, 0.6875, 1.0, 0.6562, 1.0, 0.6562, 0.5, 0.6562, 0.5, 0.6562, 1.0, 0.625, 1.0, 0.625, 0.5, 0.625, 0.5, 0.625, 1.0, 0.5938, 1.0, 0.5938, 0.5, 0.5938, 0.5, 0.5938, 1.0, 0.5625, 1.0, 0.5625, 0.5, 0.5625, 0.5, 0.5625, 1.0, 0.5312, 1.0, 0.5312, 0.5, 0.5312, 0.5, 0.5312, 1.0, 0.5, 1.0, 0.5, 0.5, 0.5, 0.5, 0.5, 1.0, 0.4688, 1.0, 0.4688, 0.5, 0.4688, 0.5, 0.4688, 1.0, 0.4375, 1.0, 0.4375, 0.5, 0.4375, 0.5, 0.4375, 1.0, 0.4062, 1.0, 0.4062, 0.5, 0.4062, 0.5, 0.4062, 1.0, 0.375, 1.0, 0.375, 0.5, 0.375, 0.5, 0.375, 1.0, 0.3438, 1.0, 0.3438, 0.5, 0.3438, 0.5, 0.3438, 1.0, 0.3125, 1.0, 0.3125, 0.5, 0.3125, 0.5, 0.3125, 1.0, 0.2812, 1.0, 0.2812, 0.5, 0.2812, 0.5, 0.2812, 1.0, 0.25, 1.0, 0.25, 0.5, 0.25, 0.5, 0.25, 1.0, 0.2188, 1.0, 0.2188, 0.5, 0.2188, 0.5, 0.2188, 1.0, 0.1875, 1.0, 0.1875, 0.5, 0.1875, 0.5, 0.1875, 1.0, 0.1562, 1.0, 0.1562, 0.5, 0.1562, 0.5, 0.1562, 1.0, 0.125, 1.0, 0.125, 0.5, 0.125, 0.5, 0.125, 1.0, 0.09375, 1.0, 0.09375, 0.5, 0.09375, 0.5, 0.09375, 1.0, 0.0625, 1.0, 0.0625, 0.5, 0.2968, 0.4854, 0.25, 0.49, 0.2032, 0.4854, 0.1582, 0.4717, 0.1167, 0.4496, 0.08029, 0.4197, 0.05045, 0.3833, 0.02827, 0.3418, 0.01461, 0.2968, 0.01, 0.25, 0.01461, 0.2032, 0.02827, 0.1582, 0.05045, 0.1167, 0.08029, 0.08029, 0.1167, 0.05045, 0.1582, 0.02827, 0.2032, 0.01461, 0.25, 0.01, 0.2968, 0.01461, 0.3418, 0.02827, 0.3833, 0.05045, 0.4197, 0.08029, 0.4496, 0.1167, 0.4717, 0.1582, 0.4854, 0.2032, 0.49, 0.25, 0.4854, 0.2968, 0.4717, 0.3418, 0.4496, 0.3833, 0.4197, 0.4197, 0.3833, 0.4496, 0.3418, 0.4717, 0.0625, 0.5, 0.0625, 1.0, 0.03125, 1.0, 0.03125, 0.5, 0.03125, 0.5, 0.03125, 1.0, 0.0, 1.0, 0.0, 0.5, 0.4375, 0.5, 0.4062, 0.5, 0.4062, 0.5, 0.4375, 0.5, 0.1875, 0.5, 0.1562, 0.5, 0.1562, 0.5, 0.1875, 0.5, 0.1562, 0.5, 0.125, 0.5, 0.125, 0.5, 0.1562, 0.5, 0.8438, 0.5, 0.8125, 0.5, 0.8125, 0.5, 0.8438, 0.5, 0.5625, 0.5, 0.5312, 0.5, 0.5312, 0.5, 0.5625, 0.5, 0.2812, 0.5, 0.25, 0.5, 0.25, 0.5, 0.2812, 0.5, 0.9688, 0.5, 0.9375, 0.5, 0.9375, 0.5, 0.9688, 0.5, 0.6875, 0.5, 0.6562, 0.5, 0.6562, 0.5, 0.6875, 0.5, 0.4062, 0.5, 0.375, 0.5, 0.375, 0.5, 0.4062, 0.5, 0.125, 0.5, 0.09375, 0.5, 0.09375, 0.5, 0.125, 0.5, 0.8125, 0.5, 0.7812, 0.5, 0.7812, 0.5, 0.8125, 0.5, 0.5312, 0.5, 0.5, 0.5, 0.5, 0.5, 0.5312, 0.5, 0.25, 0.5, 0.2188, 0.5, 0.2188, 0.5, 0.25, 0.5, 0.9375, 0.5, 0.9062, 0.5, 0.9062, 0.5, 0.9375, 0.5, 0.6562, 0.5, 0.625, 0.5, 0.625, 0.5, 0.6562, 0.5, 0.375, 0.5, 0.3438, 0.5, 0.3438, 0.5, 0.375, 0.5, 0.09375, 0.5, 0.0625, 0.5, 0.0625, 0.5, 0.09375, 0.5, 0.7812, 0.5, 0.75, 0.5, 0.75, 0.5, 0.7812, 0.5, 0.5, 0.5, 0.4688, 0.5, 0.4688, 0.5, 0.5, 0.5, 0.2188, 0.5, 0.1875, 0.5, 0.1875, 0.5, 0.2188, 0.5, 0.9062, 0.5, 0.875, 0.5, 0.875, 0.5, 0.9062, 0.5, 0.625, 0.5, 0.5938, 0.5, 0.5938, 0.5, 0.625, 0.5, 0.3438, 0.5, 0.3125, 0.5, 0.3125, 0.5, 0.3438, 0.5, 0.0625, 0.5, 0.03125, 0.5, 0.03125, 0.5, 0.0625, 0.5, 0.75, 0.5, 0.7188, 0.5, 0.7188, 0.5, 0.75, 0.5, 0.4688, 0.5, 0.4375, 0.5, 0.4375, 0.5, 0.4688, 0.5, 0.1875, 0.5, 0.1562, 0.5, 0.1562, 0.5, 0.1875, 0.5, 0.875, 0.5, 0.8438, 0.5, 0.8438, 0.5, 0.875, 0.5, 0.5938, 0.5, 0.5625, 0.5, 0.5625, 0.5, 0.5938, 0.5, 0.3125, 0.5, 0.2812, 0.5, 0.2812, 0.5, 0.3125, 0.5, 1.0, 0.5, 0.9688, 0.5, 0.9688, 0.5, 1.0, 0.5, 0.03125, 0.5, 0.0, 0.5, 0.0, 0.5, 0.03125, 0.5, 0.7188, 0.5, 0.6875, 0.5, 0.6875, 0.5, 0.7188, 0.5, 0.75, 0.49, 0.7968, 0.4854, 0.8418, 0.4717, 0.8833, 0.4496, 0.9197, 0.4197, 0.9496, 0.3833, 0.9717, 0.3418, 0.9854, 0.2968, 0.99, 0.25, 0.9854, 0.2032, 0.9717, 0.1582, 0.9496, 0.1167, 0.9197, 0.08029, 0.8833, 0.05045, 0.8418, 0.02827, 0.7968, 0.01461, 0.75, 0.01, 0.7032, 0.01461, 0.6582, 0.02827, 0.6167, 0.05045, 0.5803, 0.08029, 0.5504, 0.1167, 0.5283, 0.1582, 0.5146, 0.2032, 0.51, 0.25, 0.5146, 0.2968, 0.5283, 0.3418, 0.5504, 0.3833, 0.5803, 0.4197, 0.6167, 0.4496, 0.6582, 0.4717, 0.7032, 0.4854, 0.5938, 0.5, 0.5625, 0.5, 0.5625, 0.5, 0.5938, 0.5, 1.0, 0.5, 0.9688, 0.5, 0.9688, 0.5, 1.0, 0.5, 0.1562, 0.5, 0.125, 0.5, 0.125, 0.5, 0.1562, 0.5, 0.5625, 0.5, 0.5312, 0.5, 0.5312, 0.5, 0.5625, 0.5, 0.9688, 0.5, 0.9375, 0.5, 0.9375, 0.5, 0.9688, 0.5, 0.125, 0.5, 0.09375, 0.5, 0.09375, 0.5, 0.125, 0.5, 0.5312, 0.5, 0.5, 0.5, 0.5, 0.5, 0.5312, 0.5, 0.9375, 0.5, 0.9062, 0.5, 0.9062, 0.5, 0.9375, 0.5, 0.09375, 0.5, 0.0625, 0.5, 0.0625, 0.5, 0.09375, 0.5, 0.5, 0.5, 0.4688, 0.5, 0.4688, 0.5, 0.5, 0.5, 0.9062, 0.5, 0.875, 0.5, 0.875, 0.5, 0.9062, 0.5, 0.0625, 0.5, 0.03125, 0.5, 0.03125, 0.5, 0.0625, 0.5, 0.4688, 0.5, 0.4375, 0.5, 0.4375, 0.5, 0.4688, 0.5, 0.875, 0.5, 0.8438, 0.5, 0.8438, 0.5, 0.875, 0.5, 0.03125, 0.5, 0.0, 0.5, 0.0, 0.5, 0.03125, 0.5, 0.4375, 0.5, 0.4062, 0.5, 0.4062, 0.5, 0.4375, 0.5, 0.8438, 0.5, 0.8125, 0.5, 0.8125, 0.5, 0.8438, 0.5, 0.4062, 0.5, 0.375, 0.5, 0.375, 0.5, 0.4062, 0.5, 0.8125, 0.5, 0.7812, 0.5, 0.7812, 0.5, 0.8125, 0.5, 0.375, 0.5, 0.3438, 0.5, 0.3438, 0.5, 0.375, 0.5, 0.7812, 0.5, 0.75, 0.5, 0.75, 0.5, 0.7812, 0.5, 0.3438, 0.5, 0.3125, 0.5, 0.3125, 0.5, 0.3438, 0.5, 0.75, 0.5, 0.7188, 0.5, 0.7188, 0.5, 0.75, 0.5, 0.3125, 0.5, 0.2812, 0.5, 0.2812, 0.5, 0.3125, 0.5, 0.7188, 0.5, 0.6875, 0.5, 0.6875, 0.5, 0.7188, 0.5, 0.2812, 0.5, 0.25, 0.5, 0.25, 0.5, 0.2812, 0.5, 0.6875, 0.5, 0.6562, 0.5, 0.6562, 0.5, 0.6875, 0.5, 0.25, 0.5, 0.2188, 0.5, 0.2188, 0.5, 0.25, 0.5, 0.6562, 0.5, 0.625, 0.5, 0.625, 0.5, 0.6562, 0.5, 0.2188, 0.5, 0.1875, 0.5, 0.1875, 0.5, 0.2188, 0.5, 0.625, 0.5, 0.5938, 0.5, 0.5938, 0.5, 0.625, 0.5])
me_cylinder_002.use_remesh_fix_poles = True
me_cylinder_002.use_remesh_preserve_attributes = False
me_cylinder_002.update()
me_cylinder_003 = bpy.data.meshes.new('Cylinder.003')
me_cylinder_003.from_pydata([(-4.658e-08, 1.39, -1.052), (-4.658e-08, 1.39, -0.6812), (0.2712, 1.363, -1.052), (0.2712, 1.363, -0.6812), (0.5319, 1.284, -1.052), (0.5319, 1.284, -0.6812), (0.7722, 1.156, -1.052), (0.7722, 1.156, -0.6812), (0.9829, 0.9829, -1.052), (0.9829, 0.9829, -0.6812), (1.156, 0.7722, -1.052), (1.156, 0.7722, -0.6812), (1.284, 0.5319, -1.052), (1.284, 0.5319, -0.6812), (1.363, 0.2712, -1.052), (1.363, 0.2712, -0.6812), (1.39, -5.779e-08, -1.052), (1.39, -5.779e-08, -0.6812), (1.363, -0.2712, -1.052), (1.363, -0.2712, -0.6812), (1.284, -0.5319, -1.052), (1.284, -0.5319, -0.6812), (1.156, -0.7722, -1.052), (1.156, -0.7722, -0.6812), (0.9829, -0.9829, -1.052), (0.9829, -0.9829, -0.6812), (0.7722, -1.156, -1.052), (0.7722, -1.156, -0.6812), (0.5319, -1.284, -1.052), (0.5319, -1.284, -0.6812), (0.2712, -1.363, -1.052), (0.2712, -1.363, -0.6812), (-1.681e-07, -1.39, -1.052), (-1.681e-07, -1.39, -0.6812), (-0.2712, -1.363, -1.052), (-0.2712, -1.363, -0.6812), (-0.5319, -1.284, -1.052), (-0.5319, -1.284, -0.6812), (-0.7722, -1.156, -1.052), (-0.7722, -1.156, -0.6812), (-0.9829, -0.9829, -1.052), (-0.9829, -0.9829, -0.6812), (-1.156, -0.7722, -1.052), (-1.156, -0.7722, -0.6812), (-1.284, -0.5319, -1.052), (-1.284, -0.5319, -0.6812), (-1.363, -0.2712, -1.052), (-1.363, -0.2712, -0.6812), (-1.39, 1.954e-08, -1.052), (-1.39, 1.954e-08, -0.6812), (-1.363, 0.2712, -1.052), (-1.363, 0.2712, -0.6812), (-1.284, 0.5319, -1.052), (-1.284, 0.5319, -0.6812), (-1.156, 0.7722, -1.052), (-1.156, 0.7722, -0.6812), (-0.9829, 0.9829, -1.052), (-0.9829, 0.9829, -0.6812), (-0.7722, 1.156, -1.052), (-0.7722, 1.156, -0.6812), (-0.5319, 1.284, -1.052), (-0.5319, 1.284, -0.6812), (-0.2712, 1.363, -1.052), (-0.2712, 1.363, -0.6812), (0.1598, 0.8036, -0.6812), (-3.778e-08, 0.8193, -0.6812), (0.3135, 0.7569, -0.6812), (0.4552, 0.6812, -0.6812), (0.5793, 0.5793, -0.6812), (0.6812, 0.4552, -0.6812), (0.7569, 0.3135, -0.6812), (0.8036, 0.1598, -0.6812), (0.8193, -3.101e-08, -0.6812), (0.8036, -0.1598, -0.6812), (0.7569, -0.3135, -0.6812), (0.6812, -0.4552, -0.6812), (0.5793, -0.5793, -0.6812), (0.4552, -0.6812, -0.6812), (0.3135, -0.7569, -0.6812), (0.1598, -0.8036, -0.6812), (-1.094e-07, -0.8193, -0.6812), (-0.1598, -0.8036, -0.6812), (-0.3135, -0.7569, -0.6812), (-0.4552, -0.6812, -0.6812), (-0.5793, -0.5793, -0.6812), (-0.6812, -0.4552, -0.6812), (-0.7569, -0.3135, -0.6812), (-0.8036, -0.1598, -0.6812), (-0.8193, 1.458e-08, -0.6812), (-0.8036, 0.1598, -0.6812), (-0.7569, 0.3135, -0.6812), (-0.6812, 0.4552, -0.6812), (-0.5793, 0.5793, -0.6812), (-0.4552, 0.6812, -0.6812), (-0.3135, 0.7569, -0.6812), (-0.1598, 0.8036, -0.6812), (0.1598, 0.8036, -0.3965), (-3.778e-08, 0.8193, -0.3965), (0.3135, 0.7569, -0.3965), (0.4552, 0.6812, -0.3965), (0.5793, 0.5793, -0.3965), (0.6812, 0.4552, -0.3965), (0.7569, 0.3135, -0.3965), (0.8036, 0.1598, -0.3965), (0.8193, -3.101e-08, -0.3965), (0.8036, -0.1598, -0.3965), (0.7569, -0.3135, -0.3965), (0.6812, -0.4552, -0.3965), (0.5793, -0.5793, -0.3965), (0.4552, -0.6812, -0.3965), (0.3135, -0.7569, -0.3965), (0.1598, -0.8036, -0.3965), (-1.094e-07, -0.8193, -0.3965), (-0.1598, -0.8036, -0.3965), (-0.3135, -0.7569, -0.3965), (-0.4552, -0.6812, -0.3965), (-0.5793, -0.5793, -0.3965), (-0.6812, -0.4552, -0.3965), (-0.7569, -0.3135, -0.3965), (-0.8036, -0.1598, -0.3965), (-0.8193, 1.458e-08, -0.3965), (-0.8036, 0.1598, -0.3965), (-0.7569, 0.3135, -0.3965), (-0.6812, 0.4552, -0.3965), (-0.5793, 0.5793, -0.3965), (-0.4552, 0.6812, -0.3965), (-0.3135, 0.7569, -0.3965), (-0.1598, 0.8036, -0.3965), (0.1116, 0.5611, -0.3965), (-2.849e-08, 0.5721, -0.3965), (0.2189, 0.5285, -0.3965), (0.3178, 0.4757, -0.3965), (0.4045, 0.4045, -0.3965), (0.4757, 0.3178, -0.3965), (0.5285, 0.2189, -0.3965), (0.5611, 0.1116, -0.3965), (0.5721, -2.502e-08, -0.3965), (0.5611, -0.1116, -0.3965), (0.5285, -0.2189, -0.3965), (0.4757, -0.3178, -0.3965), (0.4045, -0.4045, -0.3965), (0.3178, -0.4757, -0.3965), (0.2189, -0.5285, -0.3965), (0.1116, -0.5611, -0.3965), (-7.85e-08, -0.5721, -0.3965), (-0.1116, -0.5611, -0.3965), (-0.2189, -0.5285, -0.3965), (-0.3178, -0.4757, -0.3965), (-0.4045, -0.4045, -0.3965), (-0.4757, -0.3178, -0.3965), (-0.5285, -0.2189, -0.3965), (-0.5611, -0.1116, -0.3965), (-0.5721, 6.807e-09, -0.3965), (-0.5611, 0.1116, -0.3965), (-0.5285, 0.2189, -0.3965), (-0.4757, 0.3178, -0.3965), (-0.4045, 0.4045, -0.3965), (-0.3178, 0.4757, -0.3965), (-0.2189, 0.5285, -0.3965), (-0.1116, 0.5611, -0.3965), (0.1116, 0.5611, -0.2318), (-1.347e-08, 0.5721, -0.2318), (0.2189, 0.5285, -0.2318), (0.3178, 0.4757, -0.2318), (0.4045, 0.4045, -0.2318), (0.4757, 0.3178, -0.2318), (0.5285, 0.2189, -0.2318), (0.5611, 0.1116, -0.2318), (0.5721, -2.502e-08, -0.2318), (0.5611, -0.1116, -0.2318), (0.5285, -0.2189, -0.2318), (0.4757, -0.3178, -0.2318), (0.4045, -0.4045, -0.2318), (0.3178, -0.4757, -0.2318), (0.2189, -0.5285, -0.2318), (0.1116, -0.5611, -0.2318), (-6.348e-08, -0.5721, -0.2318), (-0.1116, -0.5611, -0.2318), (-0.2189, -0.5285, -0.2318), (-0.3178, -0.4757, -0.2318), (-0.4045, -0.4045, -0.2318), (-0.4757, -0.3178, -0.2318), (-0.5285, -0.2189, -0.2318), (-0.5611, -0.1116, -0.2318), (-0.5721, 6.807e-09, -0.2318), (-0.5611, 0.1116, -0.2318), (-0.5285, 0.2189, -0.2318), (-0.4757, 0.3178, -0.2318), (-0.4045, 0.4045, -0.2318), (-0.3178, 0.4757, -0.2318), (-0.2189, 0.5285, -0.2318), (-0.1116, 0.5611, -0.2318)], [], [(0, 1, 3, 2), (2, 3, 5, 4), (4, 5, 7, 6), (6, 7, 9, 8), (8, 9, 11, 10), (10, 11, 13, 12), (12, 13, 15, 14), (14, 15, 17, 16), (16, 17, 19, 18), (18, 19, 21, 20), (20, 21, 23, 22), (22, 23, 25, 24), (24, 25, 27, 26), (26, 27, 29, 28), (28, 29, 31, 30), (30, 31, 33, 32), (32, 33, 35, 34), (34, 35, 37, 36), (36, 37, 39, 38), (38, 39, 41, 40), (40, 41, 43, 42), (42, 43, 45, 44), (44, 45, 47, 46), (46, 47, 49, 48), (48, 49, 51, 50), (50, 51, 53, 52), (52, 53, 55, 54), (54, 55, 57, 56), (56, 57, 59, 58), (58, 59, 61, 60), (15, 13, 70, 71), (60, 61, 63, 62), (62, 63, 1, 0), (0, 2, 4, 6, 8, 10, 12, 14, 16, 18, 20, 22, 24, 26, 28, 30, 32, 34, 36, 38, 40, 42, 44, 46, 48, 50, 52, 54, 56, 58, 60, 62), (69, 68, 100, 101), (33, 31, 79, 80), (51, 49, 88, 89), (7, 5, 66, 67), (25, 23, 75, 76), (43, 41, 84, 85), (61, 59, 93, 94), (17, 15, 71, 72), (35, 33, 80, 81), (53, 51, 89, 90), (9, 7, 67, 68), (27, 25, 76, 77), (45, 43, 85, 86), (63, 61, 94, 95), (19, 17, 72, 73), (37, 35, 81, 82), (55, 53, 90, 91), (11, 9, 68, 69), (29, 27, 77, 78), (47, 45, 86, 87), (3, 1, 65, 64), (1, 63, 95, 65), (21, 19, 73, 74), (39, 37, 82, 83), (57, 55, 91, 92), (13, 11, 69, 70), (31, 29, 78, 79), (49, 47, 87, 88), (5, 3, 64, 66), (23, 21, 74, 75), (41, 39, 83, 84), (59, 57, 92, 93), (104, 103, 135, 136), (65, 95, 127, 97), (83, 82, 114, 115), (70, 69, 101, 102), (84, 83, 115, 116), (71, 70, 102, 103), (85, 84, 116, 117), (72, 71, 103, 104), (86, 85, 117, 118), (73, 72, 104, 105), (87, 86, 118, 119), (74, 73, 105, 106), (88, 87, 119, 120), (75, 74, 106, 107), (89, 88, 120, 121), (76, 75, 107, 108), (90, 89, 121, 122), (77, 76, 108, 109), (91, 90, 122, 123), (78, 77, 109, 110), (64, 65, 97, 96), (92, 91, 123, 124), (79, 78, 110, 111), (66, 64, 96, 98), (93, 92, 124, 125), (80, 79, 111, 112), (67, 66, 98, 99), (94, 93, 125, 126), (81, 80, 112, 113), (68, 67, 99, 100), (95, 94, 126, 127), (82, 81, 113, 114), (139, 138, 170, 171), (118, 117, 149, 150), (105, 104, 136, 137), (119, 118, 150, 151), (106, 105, 137, 138), (120, 119, 151, 152), (107, 106, 138, 139), (121, 120, 152, 153), (108, 107, 139, 140), (122, 121, 153, 154), (109, 108, 140, 141), (123, 122, 154, 155), (110, 109, 141, 142), (96, 97, 129, 128), (124, 123, 155, 156), (111, 110, 142, 143), (98, 96, 128, 130), (125, 124, 156, 157), (112, 111, 143, 144), (99, 98, 130, 131), (126, 125, 157, 158), (113, 112, 144, 145), (100, 99, 131, 132), (127, 126, 158, 159), (114, 113, 145, 146), (101, 100, 132, 133), (97, 127, 159, 129), (115, 114, 146, 147), (102, 101, 133, 134), (116, 115, 147, 148), (103, 102, 134, 135), (117, 116, 148, 149), (160, 161, 191, 190, 189, 188, 187, 186, 185, 184, 183, 182, 181, 180, 179, 178, 177, 176, 175, 174, 173, 172, 171, 170, 169, 168, 167, 166, 165, 164, 163, 162), (153, 152, 184, 185), (140, 139, 171, 172), (154, 153, 185, 186), (141, 140, 172, 173), (155, 154, 186, 187), (142, 141, 173, 174), (128, 129, 161, 160), (156, 155, 187, 188), (143, 142, 174, 175), (130, 128, 160, 162), (157, 156, 188, 189), (144, 143, 175, 176), (131, 130, 162, 163), (158, 157, 189, 190), (145, 144, 176, 177), (132, 131, 163, 164), (159, 158, 190, 191), (146, 145, 177, 178), (133, 132, 164, 165), (129, 159, 191, 161), (147, 146, 178, 179), (134, 133, 165, 166), (148, 147, 179, 180), (135, 134, 166, 167), (149, 148, 180, 181), (136, 135, 167, 168), (150, 149, 181, 182), (137, 136, 168, 169), (151, 150, 182, 183), (138, 137, 169, 170), (152, 151, 183, 184)])
_uv = me_cylinder_003.uv_layers.new(name='UVMap')
_uv.uv.foreach_set('vector', [1.0, 0.5, 1.0, 1.0, 0.9688, 1.0, 0.9688, 0.5, 0.9688, 0.5, 0.9688, 1.0, 0.9375, 1.0, 0.9375, 0.5, 0.9375, 0.5, 0.9375, 1.0, 0.9062, 1.0, 0.9062, 0.5, 0.9062, 0.5, 0.9062, 1.0, 0.875, 1.0, 0.875, 0.5, 0.875, 0.5, 0.875, 1.0, 0.8438, 1.0, 0.8438, 0.5, 0.8438, 0.5, 0.8438, 1.0, 0.8125, 1.0, 0.8125, 0.5, 0.8125, 0.5, 0.8125, 1.0, 0.7812, 1.0, 0.7812, 0.5, 0.7812, 0.5, 0.7812, 1.0, 0.75, 1.0, 0.75, 0.5, 0.75, 0.5, 0.75, 1.0, 0.7188, 1.0, 0.7188, 0.5, 0.7188, 0.5, 0.7188, 1.0, 0.6875, 1.0, 0.6875, 0.5, 0.6875, 0.5, 0.6875, 1.0, 0.6562, 1.0, 0.6562, 0.5, 0.6562, 0.5, 0.6562, 1.0, 0.625, 1.0, 0.625, 0.5, 0.625, 0.5, 0.625, 1.0, 0.5938, 1.0, 0.5938, 0.5, 0.5938, 0.5, 0.5938, 1.0, 0.5625, 1.0, 0.5625, 0.5, 0.5625, 0.5, 0.5625, 1.0, 0.5312, 1.0, 0.5312, 0.5, 0.5312, 0.5, 0.5312, 1.0, 0.5, 1.0, 0.5, 0.5, 0.5, 0.5, 0.5, 1.0, 0.4688, 1.0, 0.4688, 0.5, 0.4688, 0.5, 0.4688, 1.0, 0.4375, 1.0, 0.4375, 0.5, 0.4375, 0.5, 0.4375, 1.0, 0.4062, 1.0, 0.4062, 0.5, 0.4062, 0.5, 0.4062, 1.0, 0.375, 1.0, 0.375, 0.5, 0.375, 0.5, 0.375, 1.0, 0.3438, 1.0, 0.3438, 0.5, 0.3438, 0.5, 0.3438, 1.0, 0.3125, 1.0, 0.3125, 0.5, 0.3125, 0.5, 0.3125, 1.0, 0.2812, 1.0, 0.2812, 0.5, 0.2812, 0.5, 0.2812, 1.0, 0.25, 1.0, 0.25, 0.5, 0.25, 0.5, 0.25, 1.0, 0.2188, 1.0, 0.2188, 0.5, 0.2188, 0.5, 0.2188, 1.0, 0.1875, 1.0, 0.1875, 0.5, 0.1875, 0.5, 0.1875, 1.0, 0.1562, 1.0, 0.1562, 0.5, 0.1562, 0.5, 0.1562, 1.0, 0.125, 1.0, 0.125, 0.5, 0.125, 0.5, 0.125, 1.0, 0.09375, 1.0, 0.09375, 0.5, 0.09375, 0.5, 0.09375, 1.0, 0.0625, 1.0, 0.0625, 0.5, 0.7812, 1.0, 0.8125, 1.0, 0.8125, 1.0, 0.7812, 1.0, 0.0625, 0.5, 0.0625, 1.0, 0.03125, 1.0, 0.03125, 0.5, 0.03125, 0.5, 0.03125, 1.0, 0.0, 1.0, 0.0, 0.5, 0.75, 0.49, 0.7968, 0.4854, 0.8418, 0.4717, 0.8833, 0.4496, 0.9197, 0.4197, 0.9496, 0.3833, 0.9717, 0.3418, 0.9854, 0.2968, 0.99, 0.25, 0.9854, 0.2032, 0.9717, 0.1582, 0.9496, 0.1167, 0.9197, 0.08029, 0.8833, 0.05045, 0.8418, 0.02827, 0.7968, 0.01461, 0.75, 0.01, 0.7032, 0.01461, 0.6582, 0.02827, 0.6167, 0.05045, 0.5803, 0.08029, 0.5504, 0.1167, 0.5283, 0.1582, 0.5146, 0.2032, 0.51, 0.25, 0.5146, 0.2968, 0.5283, 0.3418, 0.5504, 0.3833, 0.5803, 0.4197, 0.6167, 0.4496, 0.6582, 0.4717, 0.7032, 0.4854, 0.8438, 1.0, 0.875, 1.0, 0.875, 1.0, 0.8438, 1.0, 0.5, 1.0, 0.5312, 1.0, 0.5312, 1.0, 0.5, 1.0, 0.2188, 1.0, 0.25, 1.0, 0.25, 1.0, 0.2188, 1.0, 0.9062, 1.0, 0.9375, 1.0, 0.9375, 1.0, 0.9062, 1.0, 0.625, 1.0, 0.6562, 1.0, 0.6562, 1.0, 0.625, 1.0, 0.3438, 1.0, 0.375, 1.0, 0.375, 1.0, 0.3438, 1.0, 0.0625, 1.0, 0.09375, 1.0, 0.09375, 1.0, 0.0625, 1.0, 0.75, 1.0, 0.7812, 1.0, 0.7812, 1.0, 0.75, 1.0, 0.4688, 1.0, 0.5, 1.0, 0.5, 1.0, 0.4688, 1.0, 0.1875, 1.0, 0.2188, 1.0, 0.2188, 1.0, 0.1875, 1.0, 0.875, 1.0, 0.9062, 1.0, 0.9062, 1.0, 0.875, 1.0, 0.5938, 1.0, 0.625, 1.0, 0.625, 1.0, 0.5938, 1.0, 0.3125, 1.0, 0.3438, 1.0, 0.3438, 1.0, 0.3125, 1.0, 0.03125, 1.0, 0.0625, 1.0, 0.0625, 1.0, 0.03125, 1.0, 0.7188, 1.0, 0.75, 1.0, 0.75, 1.0, 0.7188, 1.0, 0.4375, 1.0, 0.4688, 1.0, 0.4688, 1.0, 0.4375, 1.0, 0.1562, 1.0, 0.1875, 1.0, 0.1875, 1.0, 0.1562, 1.0, 0.8438, 1.0, 0.875, 1.0, 0.875, 1.0, 0.8438, 1.0, 0.5625, 1.0, 0.5938, 1.0, 0.5938, 1.0, 0.5625, 1.0, 0.2812, 1.0, 0.3125, 1.0, 0.3125, 1.0, 0.2812, 1.0, 0.9688, 1.0, 1.0, 1.0, 1.0, 1.0, 0.9688, 1.0, 0.0, 1.0, 0.03125, 1.0, 0.03125, 1.0, 0.0, 1.0, 0.6875, 1.0, 0.7188, 1.0, 0.7188, 1.0, 0.6875, 1.0, 0.4062, 1.0, 0.4375, 1.0, 0.4375, 1.0, 0.4062, 1.0, 0.125, 1.0, 0.1562, 1.0, 0.1562, 1.0, 0.125, 1.0, 0.8125, 1.0, 0.8438, 1.0, 0.8438, 1.0, 0.8125, 1.0, 0.5312, 1.0, 0.5625, 1.0, 0.5625, 1.0, 0.5312, 1.0, 0.25, 1.0, 0.2812, 1.0, 0.2812, 1.0, 0.25, 1.0, 0.9375, 1.0, 0.9688, 1.0, 0.9688, 1.0, 0.9375, 1.0, 0.6562, 1.0, 0.6875, 1.0, 0.6875, 1.0, 0.6562, 1.0, 0.375, 1.0, 0.4062, 1.0, 0.4062, 1.0, 0.375, 1.0, 0.09375, 1.0, 0.125, 1.0, 0.125, 1.0, 0.09375, 1.0, 0.75, 1.0, 0.7812, 1.0, 0.7812, 1.0, 0.75, 1.0, 0.0, 1.0, 0.03125, 1.0, 0.03125, 1.0, 0.0, 1.0, 0.4062, 1.0, 0.4375, 1.0, 0.4375, 1.0, 0.4062, 1.0, 0.8125, 1.0, 0.8438, 1.0, 0.8438, 1.0, 0.8125, 1.0, 0.375, 1.0, 0.4062, 1.0, 0.4062, 1.0, 0.375, 1.0, 0.7812, 1.0, 0.8125, 1.0, 0.8125, 1.0, 0.7812, 1.0, 0.3438, 1.0, 0.375, 1.0, 0.375, 1.0, 0.3438, 1.0, 0.75, 1.0, 0.7812, 1.0, 0.7812, 1.0, 0.75, 1.0, 0.3125, 1.0, 0.3438, 1.0, 0.3438, 1.0, 0.3125, 1.0, 0.7188, 1.0, 0.75, 1.0, 0.75, 1.0, 0.7188, 1.0, 0.2812, 1.0, 0.3125, 1.0, 0.3125, 1.0, 0.2812, 1.0, 0.6875, 1.0, 0.7188, 1.0, 0.7188, 1.0, 0.6875, 1.0, 0.25, 1.0, 0.2812, 1.0, 0.2812, 1.0, 0.25, 1.0, 0.6562, 1.0, 0.6875, 1.0, 0.6875, 1.0, 0.6562, 1.0, 0.2188, 1.0, 0.25, 1.0, 0.25, 1.0, 0.2188, 1.0, 0.625, 1.0, 0.6562, 1.0, 0.6562, 1.0, 0.625, 1.0, 0.1875, 1.0, 0.2188, 1.0, 0.2188, 1.0, 0.1875, 1.0, 0.5938, 1.0, 0.625, 1.0, 0.625, 1.0, 0.5938, 1.0, 0.1562, 1.0, 0.1875, 1.0, 0.1875, 1.0, 0.1562, 1.0, 0.5625, 1.0, 0.5938, 1.0, 0.5938, 1.0, 0.5625, 1.0, 0.9688, 1.0, 1.0, 1.0, 1.0, 1.0, 0.9688, 1.0, 0.125, 1.0, 0.1562, 1.0, 0.1562, 1.0, 0.125, 1.0, 0.5312, 1.0, 0.5625, 1.0, 0.5625, 1.0, 0.5312, 1.0, 0.9375, 1.0, 0.9688, 1.0, 0.9688, 1.0, 0.9375, 1.0, 0.09375, 1.0, 0.125, 1.0, 0.125, 1.0, 0.09375, 1.0, 0.5, 1.0, 0.5312, 1.0, 0.5312, 1.0, 0.5, 1.0, 0.9062, 1.0, 0.9375, 1.0, 0.9375, 1.0, 0.9062, 1.0, 0.0625, 1.0, 0.09375, 1.0, 0.09375, 1.0, 0.0625, 1.0, 0.4688, 1.0, 0.5, 1.0, 0.5, 1.0, 0.4688, 1.0, 0.875, 1.0, 0.9062, 1.0, 0.9062, 1.0, 0.875, 1.0, 0.03125, 1.0, 0.0625, 1.0, 0.0625, 1.0, 0.03125, 1.0, 0.4375, 1.0, 0.4688, 1.0, 0.4688, 1.0, 0.4375, 1.0, 0.6562, 1.0, 0.6875, 1.0, 0.6875, 1.0, 0.6562, 1.0, 0.3125, 1.0, 0.3438, 1.0, 0.3438, 1.0, 0.3125, 1.0, 0.7188, 1.0, 0.75, 1.0, 0.75, 1.0, 0.7188, 1.0, 0.2812, 1.0, 0.3125, 1.0, 0.3125, 1.0, 0.2812, 1.0, 0.6875, 1.0, 0.7188, 1.0, 0.7188, 1.0, 0.6875, 1.0, 0.25, 1.0, 0.2812, 1.0, 0.2812, 1.0, 0.25, 1.0, 0.6562, 1.0, 0.6875, 1.0, 0.6875, 1.0, 0.6562, 1.0, 0.2188, 1.0, 0.25, 1.0, 0.25, 1.0, 0.2188, 1.0, 0.625, 1.0, 0.6562, 1.0, 0.6562, 1.0, 0.625, 1.0, 0.1875, 1.0, 0.2188, 1.0, 0.2188, 1.0, 0.1875, 1.0, 0.5938, 1.0, 0.625, 1.0, 0.625, 1.0, 0.5938, 1.0, 0.1562, 1.0, 0.1875, 1.0, 0.1875, 1.0, 0.1562, 1.0, 0.5625, 1.0, 0.5938, 1.0, 0.5938, 1.0, 0.5625, 1.0, 0.9688, 1.0, 1.0, 1.0, 1.0, 1.0, 0.9688, 1.0, 0.125, 1.0, 0.1562, 1.0, 0.1562, 1.0, 0.125, 1.0, 0.5312, 1.0, 0.5625, 1.0, 0.5625, 1.0, 0.5312, 1.0, 0.9375, 1.0, 0.9688, 1.0, 0.9688, 1.0, 0.9375, 1.0, 0.09375, 1.0, 0.125, 1.0, 0.125, 1.0, 0.09375, 1.0, 0.5, 1.0, 0.5312, 1.0, 0.5312, 1.0, 0.5, 1.0, 0.9062, 1.0, 0.9375, 1.0, 0.9375, 1.0, 0.9062, 1.0, 0.0625, 1.0, 0.09375, 1.0, 0.09375, 1.0, 0.0625, 1.0, 0.4688, 1.0, 0.5, 1.0, 0.5, 1.0, 0.4688, 1.0, 0.875, 1.0, 0.9062, 1.0, 0.9062, 1.0, 0.875, 1.0, 0.03125, 1.0, 0.0625, 1.0, 0.0625, 1.0, 0.03125, 1.0, 0.4375, 1.0, 0.4688, 1.0, 0.4688, 1.0, 0.4375, 1.0, 0.8438, 1.0, 0.875, 1.0, 0.875, 1.0, 0.8438, 1.0, 0.0, 1.0, 0.03125, 1.0, 0.03125, 1.0, 0.0, 1.0, 0.4062, 1.0, 0.4375, 1.0, 0.4375, 1.0, 0.4062, 1.0, 0.8125, 1.0, 0.8438, 1.0, 0.8438, 1.0, 0.8125, 1.0, 0.375, 1.0, 0.4062, 1.0, 0.4062, 1.0, 0.375, 1.0, 0.7812, 1.0, 0.8125, 1.0, 0.8125, 1.0, 0.7812, 1.0, 0.3438, 1.0, 0.375, 1.0, 0.375, 1.0, 0.3438, 1.0, 0.2968, 0.4854, 0.25, 0.49, 0.2032, 0.4854, 0.1582, 0.4717, 0.1167, 0.4496, 0.08029, 0.4197, 0.05045, 0.3833, 0.02827, 0.3418, 0.01461, 0.2968, 0.01, 0.25, 0.01461, 0.2032, 0.02827, 0.1582, 0.05045, 0.1167, 0.08029, 0.08029, 0.1167, 0.05045, 0.1582, 0.02827, 0.2032, 0.01461, 0.25, 0.01, 0.2968, 0.01461, 0.3418, 0.02827, 0.3833, 0.05045, 0.4197, 0.08029, 0.4496, 0.1167, 0.4717, 0.1582, 0.4854, 0.2032, 0.49, 0.25, 0.4854, 0.2968, 0.4717, 0.3418, 0.4496, 0.3833, 0.4197, 0.4197, 0.3833, 0.4496, 0.3418, 0.4717, 0.2188, 1.0, 0.25, 1.0, 0.25, 1.0, 0.2188, 1.0, 0.625, 1.0, 0.6562, 1.0, 0.6562, 1.0, 0.625, 1.0, 0.1875, 1.0, 0.2188, 1.0, 0.2188, 1.0, 0.1875, 1.0, 0.5938, 1.0, 0.625, 1.0, 0.625, 1.0, 0.5938, 1.0, 0.1562, 1.0, 0.1875, 1.0, 0.1875, 1.0, 0.1562, 1.0, 0.5625, 1.0, 0.5938, 1.0, 0.5938, 1.0, 0.5625, 1.0, 0.9688, 1.0, 1.0, 1.0, 1.0, 1.0, 0.9688, 1.0, 0.125, 1.0, 0.1562, 1.0, 0.1562, 1.0, 0.125, 1.0, 0.5312, 1.0, 0.5625, 1.0, 0.5625, 1.0, 0.5312, 1.0, 0.9375, 1.0, 0.9688, 1.0, 0.9688, 1.0, 0.9375, 1.0, 0.09375, 1.0, 0.125, 1.0, 0.125, 1.0, 0.09375, 1.0, 0.5, 1.0, 0.5312, 1.0, 0.5312, 1.0, 0.5, 1.0, 0.9062, 1.0, 0.9375, 1.0, 0.9375, 1.0, 0.9062, 1.0, 0.0625, 1.0, 0.09375, 1.0, 0.09375, 1.0, 0.0625, 1.0, 0.4688, 1.0, 0.5, 1.0, 0.5, 1.0, 0.4688, 1.0, 0.875, 1.0, 0.9062, 1.0, 0.9062, 1.0, 0.875, 1.0, 0.03125, 1.0, 0.0625, 1.0, 0.0625, 1.0, 0.03125, 1.0, 0.4375, 1.0, 0.4688, 1.0, 0.4688, 1.0, 0.4375, 1.0, 0.8438, 1.0, 0.875, 1.0, 0.875, 1.0, 0.8438, 1.0, 0.0, 1.0, 0.03125, 1.0, 0.03125, 1.0, 0.0, 1.0, 0.4062, 1.0, 0.4375, 1.0, 0.4375, 1.0, 0.4062, 1.0, 0.8125, 1.0, 0.8438, 1.0, 0.8438, 1.0, 0.8125, 1.0, 0.375, 1.0, 0.4062, 1.0, 0.4062, 1.0, 0.375, 1.0, 0.7812, 1.0, 0.8125, 1.0, 0.8125, 1.0, 0.7812, 1.0, 0.3438, 1.0, 0.375, 1.0, 0.375, 1.0, 0.3438, 1.0, 0.75, 1.0, 0.7812, 1.0, 0.7812, 1.0, 0.75, 1.0, 0.3125, 1.0, 0.3438, 1.0, 0.3438, 1.0, 0.3125, 1.0, 0.7188, 1.0, 0.75, 1.0, 0.75, 1.0, 0.7188, 1.0, 0.2812, 1.0, 0.3125, 1.0, 0.3125, 1.0, 0.2812, 1.0, 0.6875, 1.0, 0.7188, 1.0, 0.7188, 1.0, 0.6875, 1.0, 0.25, 1.0, 0.2812, 1.0, 0.2812, 1.0, 0.25, 1.0])
me_cylinder_003.use_remesh_fix_poles = True
me_cylinder_003.use_remesh_preserve_attributes = False
me_cylinder_003.update()

# ---- objects
ob_cylinder = bpy.data.objects.new('Cylinder', me_cylinder)
ob_cylinder_001 = bpy.data.objects.new('Cylinder.001', me_cylinder_001)
ob_cylinder_002 = bpy.data.objects.new('Cylinder.002', me_cylinder_002)
ob_cylinder_003 = bpy.data.objects.new('Cylinder.003', me_cylinder_003)

# ---- transforms, parenting, visibility, modifiers, constraints
ob_cylinder.location = (0.0, 0.0, 0.0)
ob_cylinder.scale = (3.179, 3.179, 3.179)
ob_cylinder_001.location = (0.0, 3.45, 0.0)
ob_cylinder_001.rotation_euler = (0.0, 1.571, 0.0)
ob_cylinder_001.scale = (0.09789, 0.09789, 0.09789)
ob_cylinder_002.location = (0.0, 3.257, 3.472)
ob_cylinder_002.rotation_euler = (-0.7372, -0.0, 0.0)
ob_cylinder_002.scale = (3.209, 3.209, 3.209)
ob_cylinder_003.location = (0.0, 0.0, -1.904)

# ---- collection membership
col_collection.objects.link(ob_cylinder)
col_collection.objects.link(ob_cylinder_001)
col_collection.objects.link(ob_cylinder_002)
col_collection.objects.link(ob_cylinder_003)

# ---- scene / render settings (as saved in the file)
scene.frame_start = 1; scene.frame_end = 250; scene.frame_set(1)
scene.render.engine = 'BLENDER_EEVEE_NEXT'
scene.cycles.sampling_pattern = 'TABULATED_SOBOL'
scene.cycles.use_light_tree = False
scene.view_settings.view_transform = 'Filmic'
bpy.context.view_layer.update()

# ---- added for rendering (the .blend has no active camera and no usable light): camera, sun
cam_auto = bpy.data.cameras.new('AutoCamera')
cam_auto.lens = 50.0
cam_auto.sensor_width = 36.0
cam_auto.clip_end = 1000.0
ob_auto_camera = bpy.data.objects.new('AutoCamera', cam_auto)
scene.collection.objects.link(ob_auto_camera)
ob_auto_camera.location = (10.916, -12.7784, 8.97814)
ob_auto_camera.rotation_euler = (1.09748, -7.21219e-08, 0.694738)
scene.camera = ob_auto_camera
light_auto_sun = bpy.data.lights.new('AutoSun', 'SUN')
light_auto_sun.energy = 3.0
light_auto_sun.angle = 0.0523599
ob_auto_sun = bpy.data.objects.new('AutoSun', light_auto_sun)
scene.collection.objects.link(ob_auto_sun)
ob_auto_sun.rotation_euler = (0.872665, 0.174533, 0.523599)
bpy.context.view_layer.update()
